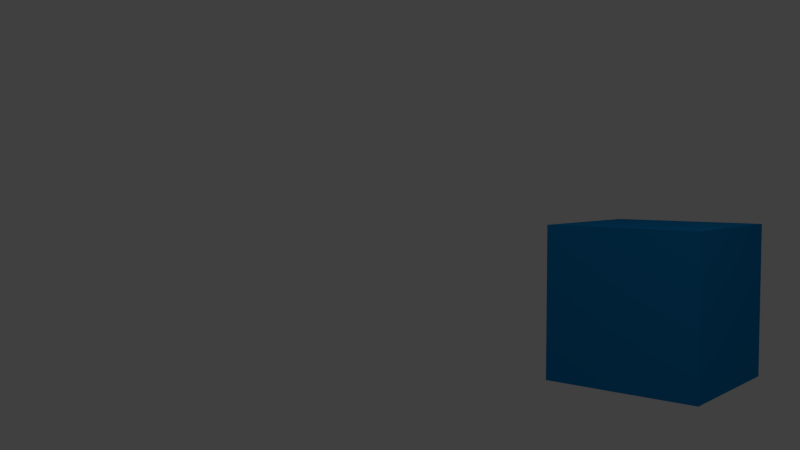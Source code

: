 # Source: cubo_skinning.blend  (saved by Blender 2.67.0; exported with 4.5.12 LTS)
import bpy
from mathutils import Matrix  # noqa: F401  (used for matrix-valued properties, if any)

bpy.ops.wm.read_factory_settings(use_empty=True)
scene = bpy.context.scene
scene.name = 'Scene'

# ---- collections
col_collection_1 = bpy.data.collections.new('Collection 1'); scene.collection.children.link(col_collection_1)
col_collection_2 = bpy.data.collections.new('Collection 2'); scene.collection.children.link(col_collection_2)
col_collection_2.hide_render = True
col_collection_2.hide_viewport = True

# ---- materials (node trees are filled in below, after node groups)
mat_material = bpy.data.materials.new('Material')
mat_material.alpha_threshold = 0.0
mat_material.use_transparent_shadow = False
mat_material.diffuse_color = (0.005094, 0.2224, 0.5489, 1.0)
mat_material.roughness = 0.5
mat_material.specular_intensity = 0.6
mat_material.line_color = (0.0, 0.0, 0.0, 1.0)

# ---- material node trees

# ---- world
world_world = bpy.data.worlds.new('World'); scene.world = world_world
world_world.color = (0.05088, 0.05088, 0.05088)
world_world.use_sun_shadow = False
world_world.sun_shadow_jitter_overblur = 0.0
world_world.cycles.sampling_method = 'MANUAL'
world_world.cycles.sample_map_resolution = 256

# ---- cameras
cam_camera = bpy.data.cameras.new('Camera')
cam_camera.clip_end = 100.0
cam_camera.lens = 35.0
cam_camera.sensor_width = 32.0
cam_camera.sensor_height = 18.0
cam_camera.ortho_scale = 7.314
cam_camera.dof.focus_distance = 0.0
cam_camera.dof.aperture_fstop = 128.0

# ---- lights
light_lamp = bpy.data.lights.new('Lamp', 'POINT')
light_lamp.transmission_factor = 0.0
light_lamp.cutoff_distance = 30.0
light_lamp.energy = 100.0
light_lamp.shadow_buffer_clip_start = 1.001
light_lamp.shadow_soft_size = 1.0
light_lamp.shadow_maximum_resolution = 0.006
light_lamp.use_absolute_resolution = True
light_lamp.cycles.use_multiple_importance_sampling = False

# ---- meshes
me_cube = bpy.data.meshes.new('Cube')
me_cube.from_pydata([(1.0, 1.0, -1.0), (1.0, -1.0, -1.0), (-1.0, -1.0, -1.0), (-1.0, 1.0, -1.0), (1.0, 1.0, 1.0), (1.0, -1.0, 1.0), (-1.0, -1.0, 1.0), (-1.0, 1.0, 1.0)], [], [(0, 1, 2, 3), (4, 7, 6, 5), (0, 4, 5, 1), (1, 5, 6, 2), (2, 6, 7, 3), (4, 0, 3, 7)])
me_cube.materials.append(mat_material)
me_cube.use_remesh_preserve_volume = False
me_cube.use_remesh_preserve_attributes = False
me_cube.use_mirror_vertex_groups = False
me_cube.update()
me_plano = bpy.data.meshes.new('Plano')
me_plano.from_pydata([(1.0, -1.0, 0.0), (-1.0, -1.0, 0.0), (1.0, 2.371, 0.0), (-1.0, 2.371, 0.0), (1.0, 4.928, 3.794), (-1.0, 4.928, 3.794), (1.0, 1.454, 0.0), (-1.0, 1.454, 0.0), (1.0, -0.8297, 0.0), (-1.0, -0.8297, 0.0)], [], [(7, 6, 2, 3), (3, 2, 4, 5), (9, 8, 6, 7), (1, 0, 8, 9)])
me_plano.polygons.foreach_set('use_smooth', [True] * 4)
me_plano.use_remesh_preserve_volume = False
me_plano.use_remesh_preserve_attributes = False
me_plano.use_mirror_vertex_groups = False
me_plano.update()
arm_armature = bpy.data.armatures.new('Armature')  # bones are not reproduced

# ---- objects
ob_esqueleto = bpy.data.objects.new('Esqueleto', arm_armature)
ob_cube = bpy.data.objects.new('Cube', me_cube)
ob_lamp = bpy.data.objects.new('Lamp', light_lamp)
ob_camera = bpy.data.objects.new('Camera', cam_camera)
ob_plano = bpy.data.objects.new('Plano', me_plano)

# ---- transforms, parenting, visibility, modifiers, constraints
ob_esqueleto.location = (0.0, 0.0, 0.0)
ob_esqueleto.lineart.crease_threshold = 0.0
ob_cube.parent = ob_esqueleto
ob_cube.matrix_parent_inverse = Matrix(((1.0, 1.192e-07, 1.192e-07, 1.0), (-1.192e-07, -1.629e-07, 1.0, -2.0), (1.192e-07, -1.0, -1.629e-07, 3.874e-07), (0.0, 0.0, 0.0, 1.0)))
ob_cube.location = (0.0, 0.0, 1.0)
ob_cube.lock_rotations_4d = False
ob_cube.empty_display_type = 'ARROWS'
ob_cube.lineart.crease_threshold = 0.0
ob_lamp.location = (-2.51, -3.966, 5.904)
ob_lamp.rotation_euler = (0.6503, 0.05522, 1.866)
ob_lamp.lock_rotations_4d = False
ob_lamp.empty_display_type = 'ARROWS'
ob_lamp.color = (0.0, 0.0, 0.0, 0.0)
ob_lamp.lineart.crease_threshold = 0.0
ob_camera.location = (-9.658, -5.825, 1.618)
ob_camera.rotation_euler = (1.515, 1.011e-08, -0.861)
ob_camera.lock_rotations_4d = False
ob_camera.empty_display_type = 'ARROWS'
ob_camera.color = (0.0, 0.0, 0.0, 0.0)
ob_camera.display_type = 'WIRE'
ob_camera.lineart.crease_threshold = 0.0
ob_plano.location = (0.0, 0.0, 0.0)
ob_plano.rotation_euler = (0.0, -0.0, -0.8293)
ob_plano.scale = (40.1, 13.83, 13.83)
ob_plano.lineart.crease_threshold = 0.0
_m = ob_plano.modifiers.new('Subsurf', 'SUBSURF')
_m.uv_smooth = 'PRESERVE_CORNERS'
_m.quality = 2
_m.levels = 2
_m.show_only_control_edges = False

# ---- collection membership
col_collection_1.objects.link(ob_esqueleto)
col_collection_1.objects.link(ob_cube)
col_collection_1.objects.link(ob_lamp)
col_collection_1.objects.link(ob_camera)
col_collection_2.objects.link(ob_plano)

# ---- scene / render settings (as saved in the file)
scene.camera = ob_camera
scene.frame_start = 1; scene.frame_end = 250; scene.frame_set(1)
scene.render.engine = 'BLENDER_EEVEE_NEXT'
scene.render.image_settings.file_format = 'FFMPEG'
scene.render.image_settings.color_mode = 'RGB'
scene.render.image_settings.compression = 90
scene.render.resolution_x = 1280
scene.render.resolution_y = 720
scene.render.dither_intensity = 0.0
scene.cycles.use_denoising = False
scene.cycles.samples = 10
scene.cycles.sampling_pattern = 'TABULATED_SOBOL'
scene.cycles.light_sampling_threshold = 0.0
scene.cycles.use_adaptive_sampling = False
scene.cycles.use_light_tree = False
scene.cycles.blur_glossy = 0.0
scene.cycles.volume_bounces = 1
scene.cycles.pixel_filter_type = 'GAUSSIAN'
scene.cycles.sample_clamp_indirect = 0.0
scene.view_settings.view_transform = 'Standard'
bpy.context.view_layer.update()
